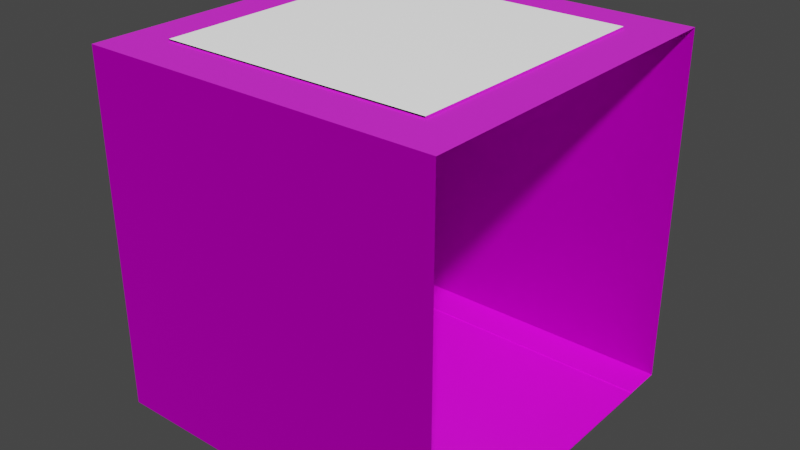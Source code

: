 # Source: ProtoHallways.blend  (saved by Blender 3.0.42; exported with 4.5.12 LTS)
import bpy
from mathutils import Matrix  # noqa: F401  (used for matrix-valued properties, if any)

bpy.ops.wm.read_factory_settings(use_empty=True)
scene = bpy.context.scene
scene.name = 'Scene'

# ---- collections
col_collection = bpy.data.collections.new('Collection'); scene.collection.children.link(col_collection)

# ---- images (referenced by path relative to the original .blend; pixels are not part of the script)
import os
ASSET_DIR = os.environ.get("B2B_ASSET_DIR", "")  # directory of the original .blend (textures are referenced by path, not embedded)
HERE = os.path.dirname(os.path.abspath(__file__))  # packed textures are extracted next to this script under _unpacked/

def load_image(name, relpath, width, height, colorspace="sRGB"):
    """Load a texture the original file referenced (path relative to the .blend, or extracted next to this script)."""
    p = next((c for c in (os.path.join(HERE, relpath), os.path.join(ASSET_DIR, relpath)) if relpath and os.path.exists(c)), "")
    if p:
        img = bpy.data.images.load(p, check_existing=True)
        img.name = name
    else:  # same state as the original file: an image datablock whose file is absent (Cycles renders it pink)
        img = bpy.data.images.new(name, width, height)
        img.source = "FILE"
        img.filepath = "//" + (relpath or name)
    img.colorspace_settings.name = colorspace
    return img
img_base4_png = load_image('BASE4.PNG', 'BASE4.PNG', 1024, 1024, 'sRGB')
img_ops042_png = load_image('OPS042.PNG', 'OPS042.PNG', 1024, 1024, 'sRGB')
img_ops025_png = load_image('OPS025.PNG', 'OPS025.PNG', 1024, 1024, 'sRGB')

# ---- materials (node trees are filled in below, after node groups)
mat_base5 = bpy.data.materials.new('Base5')
mat_base5.alpha_threshold = 0.0
mat_base5.line_color = (0.0, 0.0, 0.0, 1.0)
mat_ops42 = bpy.data.materials.new('ops42')
mat_opso25 = bpy.data.materials.new('opso25')
mat_extra = bpy.data.materials.new('Extra')
mat_glass = bpy.data.materials.new('Glass')

# ---- material node trees
mat_base5.use_nodes = True; mat_base5.node_tree.nodes.clear()
_N = mat_base5.node_tree.nodes; _L = mat_base5.node_tree.links
n0 = _N.new('ShaderNodeOutputMaterial'); n0.name = 'Material Output'; n0.location = (300, 300)
n1 = _N.new('ShaderNodeBsdfPrincipled'); n1.name = 'Principled BSDF'; n1.location = (10, 300)
n1.distribution = 'GGX'
n1.subsurface_method = 'RANDOM_WALK_SKIN'
n1.inputs[1].default_value = 1.0
n1.inputs[2].default_value = 0.8818
n1.inputs[3].default_value = 1.45
n1.inputs[27].default_value = (0.0, 0.0, 0.0, 1.0)
n1.inputs[28].default_value = 1.0
n2 = _N.new('ShaderNodeTexImage'); n2.name = 'Image Texture'; n2.location = (-280, 260)
n2.image = img_base4_png
_L.new(n1.outputs[0], n0.inputs[0])
_L.new(n2.outputs[0], n1.inputs[0])
n0.is_active_output = True
mat_ops42.use_nodes = True; mat_ops42.node_tree.nodes.clear()
_N = mat_ops42.node_tree.nodes; _L = mat_ops42.node_tree.links
n0 = _N.new('ShaderNodeBsdfPrincipled'); n0.name = 'Principled BSDF'; n0.location = (10, 300)
n0.distribution = 'GGX'
n0.subsurface_method = 'RANDOM_WALK_SKIN'
n0.inputs[3].default_value = 1.45
n0.inputs[27].default_value = (0.0, 0.0, 0.0, 1.0)
n0.inputs[28].default_value = 1.0
n1 = _N.new('ShaderNodeOutputMaterial'); n1.name = 'Material Output'; n1.location = (300, 300)
n2 = _N.new('ShaderNodeTexImage'); n2.name = 'Image Texture'; n2.location = (-280, 260)
n2.image = img_ops042_png
_L.new(n0.outputs[0], n1.inputs[0])
_L.new(n2.outputs[0], n0.inputs[0])
n1.is_active_output = True
mat_opso25.use_nodes = True; mat_opso25.node_tree.nodes.clear()
_N = mat_opso25.node_tree.nodes; _L = mat_opso25.node_tree.links
n0 = _N.new('ShaderNodeOutputMaterial'); n0.name = 'Material Output'; n0.location = (300, 300)
n1 = _N.new('ShaderNodeTexImage'); n1.name = 'Image Texture'; n1.location = (-280, 260)
n1.image = img_ops025_png
n2 = _N.new('ShaderNodeBsdfPrincipled'); n2.name = 'Principled BSDF'; n2.location = (10, 300)
n2.distribution = 'GGX'
n2.subsurface_method = 'RANDOM_WALK_SKIN'
n2.inputs[2].default_value = 1.0
n2.inputs[3].default_value = 1.45
n2.inputs[11].default_value = 1.438
n2.inputs[13].default_value = 1.0
n2.inputs[18].default_value = 0.1045
_L.new(n2.outputs[0], n0.inputs[0])
_L.new(n1.outputs[0], n2.inputs[0])
n0.is_active_output = True
mat_extra.use_nodes = True; mat_extra.node_tree.nodes.clear()
_N = mat_extra.node_tree.nodes; _L = mat_extra.node_tree.links
n0 = _N.new('ShaderNodeBsdfPrincipled'); n0.name = 'Principled BSDF'; n0.location = (10, 300)
n0.distribution = 'GGX'
n0.subsurface_method = 'RANDOM_WALK_SKIN'
n0.inputs[2].default_value = 0.0
n0.inputs[3].default_value = 1.45
n0.inputs[13].default_value = 1.0
n0.inputs[28].default_value = 0.5
n1 = _N.new('ShaderNodeOutputMaterial'); n1.name = 'Material Output'; n1.location = (300, 300)
_L.new(n0.outputs[0], n1.inputs[0])
n1.is_active_output = True
mat_glass.use_nodes = True; mat_glass.node_tree.nodes.clear()
_N = mat_glass.node_tree.nodes; _L = mat_glass.node_tree.links
n0 = _N.new('ShaderNodeOutputMaterial'); n0.name = 'Material Output'; n0.location = (300, 300)
n1 = _N.new('ShaderNodeBsdfTransparent'); n1.name = 'Transparent BSDF'; n1.location = (10, 300)
_L.new(n1.outputs[0], n0.inputs[0])
n0.is_active_output = True

# ---- world
world_world = bpy.data.worlds.new('World'); scene.world = world_world
world_world.use_nodes = True; world_world.node_tree.nodes.clear()
_N = world_world.node_tree.nodes; _L = world_world.node_tree.links
n0 = _N.new('ShaderNodeOutputWorld'); n0.name = 'World Output'; n0.location = (300, 300)
n1 = _N.new('ShaderNodeBackground'); n1.name = 'Background'; n1.location = (10, 300)
n1.inputs[0].default_value = (0.05088, 0.05088, 0.05088, 1.0)
_L.new(n1.outputs[0], n0.inputs[0])
n0.is_active_output = True
world_world.color = (0.05088, 0.05088, 0.05088)
world_world.use_sun_shadow = False
world_world.sun_shadow_jitter_overblur = 0.0

# ---- meshes
me_cube = bpy.data.meshes.new('Cube')
me_cube.from_pydata([(1.0, 1.0, 1.0), (1.0, 1.0, -1.0), (1.0, -1.0, 1.0), (1.0, -1.0, -1.0), (-0.7527, 0.7527, 1.0), (-1.0, 1.0, -1.0), (-0.7527, -0.7527, 1.0), (-1.0, -1.0, -1.0), (-1.0, -1.0, 1.0), (0.7527, -0.7527, 1.0), (-1.0, 1.0, 1.0), (0.7527, 0.7527, 1.0), (0.7527, 0.7527, 1.014), (0.7527, -0.7527, 1.014), (-0.7527, -0.7527, 1.014), (-0.7527, 0.7527, 1.014), (0.7527, 0.7527, 1.007), (0.7527, -0.7527, 1.007), (-0.7527, -0.7527, 1.007), (-0.7527, 0.7527, 1.007), (-0.7524, 0.7527, 1.014), (-0.7524, -0.7527, 1.014), (-0.7524, 0.7527, 1.007), (-0.7524, -0.7527, 1.007), (-1.0, 0.7784, -1.0), (-1.0, 0.7784, 1.0), (1.0, 0.7784, -1.0), (-0.7527, 0.5859, 1.0), (-0.7527, 0.5859, 1.014), (0.7527, 0.5859, 1.007), (-0.7527, 0.5859, 1.007), (-1.0, -0.7765, -1.0), (0.7527, -0.5845, 1.007), (-1.0, -0.7765, 1.0), (1.0, -0.7765, -1.0), (-0.7527, -0.5845, 1.0), (-0.7527, -0.5845, 1.014), (-0.7527, -0.5845, 1.007), (1.0, -0.7765, -1.004), (1.0, 0.7784, -1.004), (-1.0, 0.7784, -1.004), (-1.0, -0.7765, -1.004)], [], [(11, 4, 15, 12), (3, 2, 8, 7), (24, 25, 10, 5), (31, 34, 3, 7), (5, 10, 0, 1), (9, 6, 8, 2), (11, 9, 2, 0), (27, 4, 10, 25), (4, 11, 0, 10), (12, 15, 19, 16), (9, 11, 12, 13), (35, 6, 14, 36), (6, 9, 13, 14), (32, 37, 18, 17), (14, 13, 17, 18), (36, 14, 18, 37), (17, 13, 21, 23), (21, 20, 22, 23), (12, 16, 22, 20), (13, 12, 20, 21), (15, 28, 30, 19), (16, 19, 30, 29), (4, 27, 28, 15), (35, 27, 25, 33), (5, 1, 26, 24), (31, 33, 25, 24), (7, 8, 33, 31), (6, 35, 33, 8), (28, 36, 37, 30), (29, 30, 37, 32), (27, 35, 36, 28), (26, 34, 38, 39), (40, 39, 38, 41), (31, 24, 40, 41), (24, 26, 39, 40), (34, 31, 41, 38)])
me_cube.polygons.foreach_set('material_index', [2, 0, 0, 1, 0, 2, 2, 2, 2, 2, 2, 2, 2, 4, 2, 2, 2, 2, 2, 3, 2, 4, 2, 2, 1, 0, 0, 2, 2, 4, 2, 0, 1, 0, 1, 1])
_uv = me_cube.uv_layers.new(name='UVMap')
_uv.uv.foreach_set('vector', [0.009604, 0.0, 0.009604, 1.0, 0.0, 1.0, 0.0, 0.0, 1.0, 0.0, 1.0, 1.0, 1.192e-07, 1.0, 0.0, 1.192e-07, 0.1108, 1.06e-07, 0.1108, 1.0, 1.192e-07, 1.0, 0.0, 1.192e-07, 0.8883, 1.0, 0.8883, 1.665e-08, 1.0, 0.0, 1.0, 1.0, 1.0, 0.0, 1.0, 1.0, 1.192e-07, 1.0, 0.0, 1.192e-07, 0.1237, 0.8763, 0.8763, 0.8763, 1.0, 1.0, 1.192e-07, 1.0, 0.1237, 0.1237, 0.1237, 0.8763, 1.192e-07, 1.0, 0.0, 1.192e-07, 0.8763, 0.2071, 0.8763, 0.1237, 1.0, 0.0, 1.0, 0.1108, 0.8763, 0.1237, 0.1237, 0.1237, 0.0, 1.192e-07, 1.0, 0.0, 0.0, 0.0, 0.0, 1.0, 0.0, 1.0, 0.0, 0.0, 0.01921, 0.0, 0.01921, 1.0, 0.009604, 1.0, 0.009604, 0.0, 0.02881, 0.8883, 0.02881, 1.0, 0.01921, 1.0, 0.01921, 0.8883, 0.03842, 0.0, 0.03842, 1.0, 0.02881, 1.0, 0.02881, 0.0, 0.1237, 0.7922, 0.8763, 0.7922, 0.8763, 0.8763, 0.1237, 0.8763, 0.02881, 0.0, 0.02881, 1.0, 0.02881, 1.0, 0.02881, 0.0, 0.01921, 0.8883, 0.01921, 1.0, 0.01921, 1.0, 0.01921, 0.8883, 0.02881, 1.0, 0.02881, 1.0, 0.02881, 1.0, 0.02881, 1.0, 0.009604, 0.0, 0.009604, 1.0, 0.009604, 1.0, 0.009604, 0.0, 0.0, 0.0, 0.0, 0.0, 0.0, 0.0, 0.0, 0.0, 0.009604, 0.0, 0.009604, 1.0, 0.009604, 1.0, 0.009604, 0.0, 0.01921, 0.0, 0.01921, 0.1108, 0.01921, 0.1108, 0.01921, 0.0, 0.1237, 0.1237, 0.8763, 0.1237, 0.8763, 0.2071, 0.1237, 0.2071, 0.02881, 0.0, 0.02881, 0.1108, 0.01921, 0.1108, 0.01921, 0.0, 0.8763, 0.7922, 0.8763, 0.2071, 1.0, 0.1108, 1.0, 0.8883, 1.49e-07, 1.0, 0.0, 1.49e-07, 0.1108, 1.325e-07, 0.1108, 1.0, 0.8883, 1.332e-08, 0.8883, 1.0, 0.1108, 1.0, 0.1108, 1.06e-07, 1.0, 0.0, 1.0, 1.0, 0.8883, 1.0, 0.8883, 1.332e-08, 0.8763, 0.8763, 0.8763, 0.7922, 1.0, 0.8883, 1.0, 1.0, 0.01921, 0.1108, 0.01921, 0.8883, 0.01921, 0.8883, 0.01921, 0.1108, 0.1237, 0.2071, 0.8763, 0.2071, 0.8763, 0.7922, 0.1237, 0.7922, 0.02881, 0.1108, 0.02881, 0.8883, 0.01921, 0.8883, 0.01921, 0.1108, 0.0, 0.0, 0.0, 0.0, 0.0, 0.0, 0.0, 0.0, 0.1108, 1.0, 0.1108, 1.325e-07, 0.8883, 1.665e-08, 0.8883, 1.0, 0.8883, 1.332e-08, 0.1108, 1.06e-07, 0.1108, 1.06e-07, 0.8883, 1.332e-08, 0.1108, 1.0, 0.1108, 1.325e-07, 0.1108, 1.325e-07, 0.1108, 1.0, 0.8883, 1.665e-08, 0.8883, 1.0, 0.8883, 1.0, 0.8883, 1.665e-08])
me_cube.materials.append(mat_base5)
me_cube.materials.append(mat_ops42)
me_cube.materials.append(mat_opso25)
me_cube.materials.append(mat_extra)
me_cube.materials.append(mat_glass)
me_cube.materials.append(None)
me_cube.use_remesh_preserve_volume = False
me_cube.use_remesh_preserve_attributes = False
me_cube.use_mirror_vertex_groups = False
me_cube.update()

# ---- objects
ob_cube = bpy.data.objects.new('Cube', me_cube)

# ---- transforms, parenting, visibility, modifiers, constraints
ob_cube.location = (0.0, 0.0, 0.0)
ob_cube.lock_rotations_4d = False
ob_cube.empty_display_type = 'ARROWS'
ob_cube.lineart.crease_threshold = 0.0

# ---- collection membership
col_collection.objects.link(ob_cube)

# ---- scene / render settings (as saved in the file)
scene.frame_start = 1; scene.frame_end = 250; scene.frame_set(1)
scene.render.engine = 'CYCLES'
scene.cycles.sampling_pattern = 'TABULATED_SOBOL'
scene.cycles.use_light_tree = False
scene.eevee.use_gtao = True
scene.view_settings.view_transform = 'Filmic'
bpy.context.view_layer.update()

# ---- added for rendering (the .blend has no active camera and no usable light): camera, sun
cam_auto = bpy.data.cameras.new('AutoCamera')
cam_auto.lens = 50.0
cam_auto.sensor_width = 36.0
cam_auto.clip_end = 1000.0
ob_auto_camera = bpy.data.objects.new('AutoCamera', cam_auto)
scene.collection.objects.link(ob_auto_camera)
ob_auto_camera.location = (3.21489, -3.85786, 2.57721)
ob_auto_camera.rotation_euler = (1.09748, -7.21219e-08, 0.694738)
scene.camera = ob_auto_camera
light_auto_sun = bpy.data.lights.new('AutoSun', 'SUN')
light_auto_sun.energy = 3.0
light_auto_sun.angle = 0.0523599
ob_auto_sun = bpy.data.objects.new('AutoSun', light_auto_sun)
scene.collection.objects.link(ob_auto_sun)
ob_auto_sun.rotation_euler = (0.872665, 0.174533, 0.523599)
bpy.context.view_layer.update()
